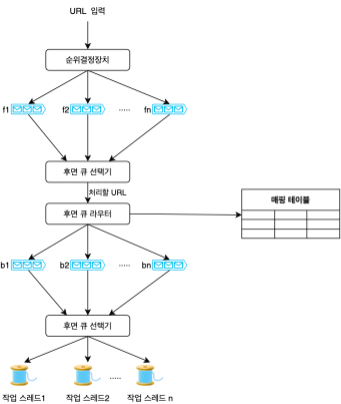

The diagram above was exported from draw.io. Its source (the exported page's mxGraphModel, read from the mxfile embedded in the PNG):
<mxGraphModel dx="830" dy="620" grid="1" gridSize="10" guides="1" tooltips="1" connect="1" arrows="1" fold="1" page="1" pageScale="1" pageWidth="1169" pageHeight="827" math="0" shadow="0">
  <root>
    <mxCell id="0" />
    <mxCell id="1" parent="0" />
    <mxCell id="8K5Hypqnh5TAC8_R3ZKC-3" value="f2" style="verticalLabelPosition=middle;html=1;verticalAlign=middle;align=right;strokeColor=none;fillColor=#00BEF2;shape=mxgraph.azure.queue_generic;pointerEvents=1;labelPosition=left;" vertex="1" parent="1">
      <mxGeometry x="245" y="198" width="50" height="15" as="geometry" />
    </mxCell>
    <mxCell id="8K5Hypqnh5TAC8_R3ZKC-4" value="" style="edgeStyle=orthogonalEdgeStyle;rounded=0;orthogonalLoop=1;jettySize=auto;html=1;" edge="1" parent="1" target="8K5Hypqnh5TAC8_R3ZKC-3">
      <mxGeometry relative="1" as="geometry">
        <mxPoint x="270" y="150" as="sourcePoint" />
      </mxGeometry>
    </mxCell>
    <mxCell id="8K5Hypqnh5TAC8_R3ZKC-5" value="f1" style="verticalLabelPosition=middle;html=1;verticalAlign=middle;align=right;strokeColor=none;fillColor=#00BEF2;shape=mxgraph.azure.queue_generic;pointerEvents=1;labelPosition=left;" vertex="1" parent="1">
      <mxGeometry x="160" y="198" width="50" height="15" as="geometry" />
    </mxCell>
    <mxCell id="8K5Hypqnh5TAC8_R3ZKC-6" value="fn" style="verticalLabelPosition=middle;html=1;verticalAlign=middle;align=right;strokeColor=none;fillColor=#00BEF2;shape=mxgraph.azure.queue_generic;pointerEvents=1;labelPosition=left;" vertex="1" parent="1">
      <mxGeometry x="362" y="198" width="50" height="15" as="geometry" />
    </mxCell>
    <mxCell id="8K5Hypqnh5TAC8_R3ZKC-7" value="" style="endArrow=classic;html=1;rounded=0;exitX=0.5;exitY=1;exitDx=0;exitDy=0;entryX=0.5;entryY=0;entryDx=0;entryDy=0;entryPerimeter=0;" edge="1" parent="1" target="8K5Hypqnh5TAC8_R3ZKC-5">
      <mxGeometry width="50" height="50" relative="1" as="geometry">
        <mxPoint x="270" y="150" as="sourcePoint" />
        <mxPoint x="450" y="370" as="targetPoint" />
      </mxGeometry>
    </mxCell>
    <mxCell id="8K5Hypqnh5TAC8_R3ZKC-8" value="" style="endArrow=classic;html=1;rounded=0;exitX=0.5;exitY=1;exitDx=0;exitDy=0;entryX=0.5;entryY=0;entryDx=0;entryDy=0;entryPerimeter=0;" edge="1" parent="1" target="8K5Hypqnh5TAC8_R3ZKC-6">
      <mxGeometry width="50" height="50" relative="1" as="geometry">
        <mxPoint x="270" y="150" as="sourcePoint" />
        <mxPoint x="195" y="208" as="targetPoint" />
      </mxGeometry>
    </mxCell>
    <mxCell id="8K5Hypqnh5TAC8_R3ZKC-9" value="....." style="text;html=1;strokeColor=none;fillColor=none;align=center;verticalAlign=middle;whiteSpace=wrap;rounded=0;" vertex="1" parent="1">
      <mxGeometry x="293" y="187.5" width="60" height="30" as="geometry" />
    </mxCell>
    <mxCell id="8K5Hypqnh5TAC8_R3ZKC-10" value="순위결정장치" style="rounded=1;whiteSpace=wrap;html=1;" vertex="1" parent="1">
      <mxGeometry x="210" y="120" width="120" height="30" as="geometry" />
    </mxCell>
    <mxCell id="8K5Hypqnh5TAC8_R3ZKC-11" value="URL &amp;nbsp;입력" style="text;html=1;strokeColor=none;fillColor=none;align=center;verticalAlign=middle;whiteSpace=wrap;rounded=0;" vertex="1" parent="1">
      <mxGeometry x="240" y="50" width="60" height="30" as="geometry" />
    </mxCell>
    <mxCell id="8K5Hypqnh5TAC8_R3ZKC-12" value="" style="endArrow=classic;html=1;rounded=0;exitX=0.5;exitY=1;exitDx=0;exitDy=0;" edge="1" parent="1" source="8K5Hypqnh5TAC8_R3ZKC-11" target="8K5Hypqnh5TAC8_R3ZKC-10">
      <mxGeometry width="50" height="50" relative="1" as="geometry">
        <mxPoint x="400" y="350" as="sourcePoint" />
        <mxPoint x="450" y="300" as="targetPoint" />
      </mxGeometry>
    </mxCell>
    <mxCell id="8K5Hypqnh5TAC8_R3ZKC-13" value="후면 큐 선택기" style="rounded=1;whiteSpace=wrap;html=1;" vertex="1" parent="1">
      <mxGeometry x="210" y="280" width="120" height="30" as="geometry" />
    </mxCell>
    <mxCell id="8K5Hypqnh5TAC8_R3ZKC-14" value="" style="endArrow=classic;html=1;rounded=0;exitX=0.5;exitY=1;exitDx=0;exitDy=0;exitPerimeter=0;entryX=0.25;entryY=0;entryDx=0;entryDy=0;" edge="1" parent="1" source="8K5Hypqnh5TAC8_R3ZKC-5" target="8K5Hypqnh5TAC8_R3ZKC-13">
      <mxGeometry width="50" height="50" relative="1" as="geometry">
        <mxPoint x="400" y="350" as="sourcePoint" />
        <mxPoint x="450" y="300" as="targetPoint" />
      </mxGeometry>
    </mxCell>
    <mxCell id="8K5Hypqnh5TAC8_R3ZKC-15" value="" style="endArrow=classic;html=1;rounded=0;exitX=0.5;exitY=1;exitDx=0;exitDy=0;exitPerimeter=0;" edge="1" parent="1" source="8K5Hypqnh5TAC8_R3ZKC-3">
      <mxGeometry width="50" height="50" relative="1" as="geometry">
        <mxPoint x="400" y="350" as="sourcePoint" />
        <mxPoint x="270" y="280" as="targetPoint" />
      </mxGeometry>
    </mxCell>
    <mxCell id="8K5Hypqnh5TAC8_R3ZKC-16" value="" style="endArrow=classic;html=1;rounded=0;exitX=0.5;exitY=1;exitDx=0;exitDy=0;exitPerimeter=0;entryX=0.75;entryY=0;entryDx=0;entryDy=0;" edge="1" parent="1" source="8K5Hypqnh5TAC8_R3ZKC-6" target="8K5Hypqnh5TAC8_R3ZKC-13">
      <mxGeometry width="50" height="50" relative="1" as="geometry">
        <mxPoint x="400" y="350" as="sourcePoint" />
        <mxPoint x="270" y="280" as="targetPoint" />
      </mxGeometry>
    </mxCell>
    <mxCell id="8K5Hypqnh5TAC8_R3ZKC-17" value="후면 큐 라우터" style="rounded=1;whiteSpace=wrap;html=1;" vertex="1" parent="1">
      <mxGeometry x="210" y="340" width="120" height="30" as="geometry" />
    </mxCell>
    <mxCell id="8K5Hypqnh5TAC8_R3ZKC-18" value="처리할 URL" style="endArrow=classic;html=1;rounded=0;exitX=0.5;exitY=1;exitDx=0;exitDy=0;entryX=0.5;entryY=0;entryDx=0;entryDy=0;labelPosition=right;verticalLabelPosition=middle;align=left;verticalAlign=middle;" edge="1" parent="1" source="8K5Hypqnh5TAC8_R3ZKC-13" target="8K5Hypqnh5TAC8_R3ZKC-17">
      <mxGeometry width="50" height="50" relative="1" as="geometry">
        <mxPoint x="400" y="350" as="sourcePoint" />
        <mxPoint x="450" y="300" as="targetPoint" />
      </mxGeometry>
    </mxCell>
    <mxCell id="8K5Hypqnh5TAC8_R3ZKC-19" value="매핑 테이블" style="shape=table;startSize=30;container=1;collapsible=0;childLayout=tableLayout;fontStyle=1;align=center;" vertex="1" parent="1">
      <mxGeometry x="490" y="320" width="140" height="70" as="geometry" />
    </mxCell>
    <mxCell id="8K5Hypqnh5TAC8_R3ZKC-20" value="" style="shape=tableRow;horizontal=0;startSize=0;swimlaneHead=0;swimlaneBody=0;top=0;left=0;bottom=0;right=0;collapsible=0;dropTarget=0;fillColor=none;points=[[0,0.5],[1,0.5]];portConstraint=eastwest;" vertex="1" parent="8K5Hypqnh5TAC8_R3ZKC-19">
      <mxGeometry y="30" width="140" height="13" as="geometry" />
    </mxCell>
    <mxCell id="8K5Hypqnh5TAC8_R3ZKC-21" value="" style="shape=partialRectangle;html=1;whiteSpace=wrap;connectable=0;fillColor=none;top=0;left=0;bottom=0;right=0;overflow=hidden;" vertex="1" parent="8K5Hypqnh5TAC8_R3ZKC-20">
      <mxGeometry width="47" height="13" as="geometry">
        <mxRectangle width="47" height="13" as="alternateBounds" />
      </mxGeometry>
    </mxCell>
    <mxCell id="8K5Hypqnh5TAC8_R3ZKC-22" value="" style="shape=partialRectangle;html=1;whiteSpace=wrap;connectable=0;fillColor=none;top=0;left=0;bottom=0;right=0;overflow=hidden;" vertex="1" parent="8K5Hypqnh5TAC8_R3ZKC-20">
      <mxGeometry x="47" width="46" height="13" as="geometry">
        <mxRectangle width="46" height="13" as="alternateBounds" />
      </mxGeometry>
    </mxCell>
    <mxCell id="8K5Hypqnh5TAC8_R3ZKC-23" value="" style="shape=partialRectangle;html=1;whiteSpace=wrap;connectable=0;fillColor=none;top=0;left=0;bottom=0;right=0;overflow=hidden;" vertex="1" parent="8K5Hypqnh5TAC8_R3ZKC-20">
      <mxGeometry x="93" width="47" height="13" as="geometry">
        <mxRectangle width="47" height="13" as="alternateBounds" />
      </mxGeometry>
    </mxCell>
    <mxCell id="8K5Hypqnh5TAC8_R3ZKC-24" value="" style="shape=tableRow;horizontal=0;startSize=0;swimlaneHead=0;swimlaneBody=0;top=0;left=0;bottom=0;right=0;collapsible=0;dropTarget=0;fillColor=none;points=[[0,0.5],[1,0.5]];portConstraint=eastwest;" vertex="1" parent="8K5Hypqnh5TAC8_R3ZKC-19">
      <mxGeometry y="43" width="140" height="14" as="geometry" />
    </mxCell>
    <mxCell id="8K5Hypqnh5TAC8_R3ZKC-25" value="" style="shape=partialRectangle;html=1;whiteSpace=wrap;connectable=0;fillColor=none;top=0;left=0;bottom=0;right=0;overflow=hidden;" vertex="1" parent="8K5Hypqnh5TAC8_R3ZKC-24">
      <mxGeometry width="47" height="14" as="geometry">
        <mxRectangle width="47" height="14" as="alternateBounds" />
      </mxGeometry>
    </mxCell>
    <mxCell id="8K5Hypqnh5TAC8_R3ZKC-26" value="" style="shape=partialRectangle;html=1;whiteSpace=wrap;connectable=0;fillColor=none;top=0;left=0;bottom=0;right=0;overflow=hidden;" vertex="1" parent="8K5Hypqnh5TAC8_R3ZKC-24">
      <mxGeometry x="47" width="46" height="14" as="geometry">
        <mxRectangle width="46" height="14" as="alternateBounds" />
      </mxGeometry>
    </mxCell>
    <mxCell id="8K5Hypqnh5TAC8_R3ZKC-27" value="" style="shape=partialRectangle;html=1;whiteSpace=wrap;connectable=0;fillColor=none;top=0;left=0;bottom=0;right=0;overflow=hidden;" vertex="1" parent="8K5Hypqnh5TAC8_R3ZKC-24">
      <mxGeometry x="93" width="47" height="14" as="geometry">
        <mxRectangle width="47" height="14" as="alternateBounds" />
      </mxGeometry>
    </mxCell>
    <mxCell id="8K5Hypqnh5TAC8_R3ZKC-28" value="" style="shape=tableRow;horizontal=0;startSize=0;swimlaneHead=0;swimlaneBody=0;top=0;left=0;bottom=0;right=0;collapsible=0;dropTarget=0;fillColor=none;points=[[0,0.5],[1,0.5]];portConstraint=eastwest;" vertex="1" parent="8K5Hypqnh5TAC8_R3ZKC-19">
      <mxGeometry y="57" width="140" height="13" as="geometry" />
    </mxCell>
    <mxCell id="8K5Hypqnh5TAC8_R3ZKC-29" value="" style="shape=partialRectangle;html=1;whiteSpace=wrap;connectable=0;fillColor=none;top=0;left=0;bottom=0;right=0;overflow=hidden;" vertex="1" parent="8K5Hypqnh5TAC8_R3ZKC-28">
      <mxGeometry width="47" height="13" as="geometry">
        <mxRectangle width="47" height="13" as="alternateBounds" />
      </mxGeometry>
    </mxCell>
    <mxCell id="8K5Hypqnh5TAC8_R3ZKC-30" value="" style="shape=partialRectangle;html=1;whiteSpace=wrap;connectable=0;fillColor=none;top=0;left=0;bottom=0;right=0;overflow=hidden;" vertex="1" parent="8K5Hypqnh5TAC8_R3ZKC-28">
      <mxGeometry x="47" width="46" height="13" as="geometry">
        <mxRectangle width="46" height="13" as="alternateBounds" />
      </mxGeometry>
    </mxCell>
    <mxCell id="8K5Hypqnh5TAC8_R3ZKC-31" value="" style="shape=partialRectangle;html=1;whiteSpace=wrap;connectable=0;fillColor=none;top=0;left=0;bottom=0;right=0;overflow=hidden;" vertex="1" parent="8K5Hypqnh5TAC8_R3ZKC-28">
      <mxGeometry x="93" width="47" height="13" as="geometry">
        <mxRectangle width="47" height="13" as="alternateBounds" />
      </mxGeometry>
    </mxCell>
    <mxCell id="8K5Hypqnh5TAC8_R3ZKC-32" value="" style="endArrow=classic;html=1;rounded=0;exitX=1;exitY=0.5;exitDx=0;exitDy=0;entryX=0;entryY=0.5;entryDx=0;entryDy=0;" edge="1" parent="1" source="8K5Hypqnh5TAC8_R3ZKC-17" target="8K5Hypqnh5TAC8_R3ZKC-20">
      <mxGeometry width="50" height="50" relative="1" as="geometry">
        <mxPoint x="400" y="350" as="sourcePoint" />
        <mxPoint x="450" y="300" as="targetPoint" />
      </mxGeometry>
    </mxCell>
    <mxCell id="8K5Hypqnh5TAC8_R3ZKC-33" value="b2" style="verticalLabelPosition=middle;html=1;verticalAlign=middle;align=right;strokeColor=none;fillColor=#00BEF2;shape=mxgraph.azure.queue_generic;pointerEvents=1;labelPosition=left;" vertex="1" parent="1">
      <mxGeometry x="245" y="420.5" width="50" height="15" as="geometry" />
    </mxCell>
    <mxCell id="8K5Hypqnh5TAC8_R3ZKC-34" value="b1" style="verticalLabelPosition=middle;html=1;verticalAlign=middle;align=right;strokeColor=none;fillColor=#00BEF2;shape=mxgraph.azure.queue_generic;pointerEvents=1;labelPosition=left;" vertex="1" parent="1">
      <mxGeometry x="160" y="420.5" width="50" height="15" as="geometry" />
    </mxCell>
    <mxCell id="8K5Hypqnh5TAC8_R3ZKC-35" value="bn" style="verticalLabelPosition=middle;html=1;verticalAlign=middle;align=right;strokeColor=none;fillColor=#00BEF2;shape=mxgraph.azure.queue_generic;pointerEvents=1;labelPosition=left;" vertex="1" parent="1">
      <mxGeometry x="362" y="420.5" width="50" height="15" as="geometry" />
    </mxCell>
    <mxCell id="8K5Hypqnh5TAC8_R3ZKC-36" value="....." style="text;html=1;strokeColor=none;fillColor=none;align=center;verticalAlign=middle;whiteSpace=wrap;rounded=0;" vertex="1" parent="1">
      <mxGeometry x="293" y="410" width="60" height="30" as="geometry" />
    </mxCell>
    <mxCell id="8K5Hypqnh5TAC8_R3ZKC-37" value="" style="endArrow=classic;html=1;rounded=0;exitX=0.5;exitY=1;exitDx=0;exitDy=0;entryX=0.5;entryY=0;entryDx=0;entryDy=0;entryPerimeter=0;" edge="1" parent="1">
      <mxGeometry width="50" height="50" relative="1" as="geometry">
        <mxPoint x="270" y="370" as="sourcePoint" />
        <mxPoint x="185" y="420.5" as="targetPoint" />
      </mxGeometry>
    </mxCell>
    <mxCell id="8K5Hypqnh5TAC8_R3ZKC-38" value="" style="endArrow=classic;html=1;rounded=0;exitX=0.5;exitY=1;exitDx=0;exitDy=0;entryX=0.5;entryY=0;entryDx=0;entryDy=0;entryPerimeter=0;" edge="1" parent="1" source="8K5Hypqnh5TAC8_R3ZKC-17" target="8K5Hypqnh5TAC8_R3ZKC-33">
      <mxGeometry width="50" height="50" relative="1" as="geometry">
        <mxPoint x="280" y="380" as="sourcePoint" />
        <mxPoint x="195" y="430.5" as="targetPoint" />
      </mxGeometry>
    </mxCell>
    <mxCell id="8K5Hypqnh5TAC8_R3ZKC-39" value="" style="endArrow=classic;html=1;rounded=0;exitX=0.5;exitY=1;exitDx=0;exitDy=0;entryX=0.5;entryY=0;entryDx=0;entryDy=0;entryPerimeter=0;" edge="1" parent="1" source="8K5Hypqnh5TAC8_R3ZKC-17" target="8K5Hypqnh5TAC8_R3ZKC-35">
      <mxGeometry width="50" height="50" relative="1" as="geometry">
        <mxPoint x="290" y="390" as="sourcePoint" />
        <mxPoint x="205" y="440.5" as="targetPoint" />
      </mxGeometry>
    </mxCell>
    <mxCell id="8K5Hypqnh5TAC8_R3ZKC-40" value="후면 큐 선택기" style="rounded=1;whiteSpace=wrap;html=1;" vertex="1" parent="1">
      <mxGeometry x="210" y="500" width="120" height="30" as="geometry" />
    </mxCell>
    <mxCell id="8K5Hypqnh5TAC8_R3ZKC-41" value="" style="endArrow=classic;html=1;rounded=0;entryX=0.25;entryY=0;entryDx=0;entryDy=0;exitX=0.5;exitY=1;exitDx=0;exitDy=0;exitPerimeter=0;" edge="1" parent="1" source="8K5Hypqnh5TAC8_R3ZKC-34" target="8K5Hypqnh5TAC8_R3ZKC-40">
      <mxGeometry width="50" height="50" relative="1" as="geometry">
        <mxPoint x="190" y="500" as="sourcePoint" />
        <mxPoint x="240" y="450" as="targetPoint" />
      </mxGeometry>
    </mxCell>
    <mxCell id="8K5Hypqnh5TAC8_R3ZKC-43" value="" style="endArrow=classic;html=1;rounded=0;exitX=0.5;exitY=1;exitDx=0;exitDy=0;exitPerimeter=0;entryX=0.5;entryY=0;entryDx=0;entryDy=0;" edge="1" parent="1" source="8K5Hypqnh5TAC8_R3ZKC-33" target="8K5Hypqnh5TAC8_R3ZKC-40">
      <mxGeometry width="50" height="50" relative="1" as="geometry">
        <mxPoint x="400" y="350" as="sourcePoint" />
        <mxPoint x="450" y="300" as="targetPoint" />
      </mxGeometry>
    </mxCell>
    <mxCell id="8K5Hypqnh5TAC8_R3ZKC-44" value="" style="endArrow=classic;html=1;rounded=0;exitX=0.5;exitY=1;exitDx=0;exitDy=0;exitPerimeter=0;entryX=0.75;entryY=0;entryDx=0;entryDy=0;" edge="1" parent="1" source="8K5Hypqnh5TAC8_R3ZKC-35" target="8K5Hypqnh5TAC8_R3ZKC-40">
      <mxGeometry width="50" height="50" relative="1" as="geometry">
        <mxPoint x="400" y="350" as="sourcePoint" />
        <mxPoint x="450" y="300" as="targetPoint" />
      </mxGeometry>
    </mxCell>
    <mxCell id="8K5Hypqnh5TAC8_R3ZKC-45" value="작업 스레드1" style="shape=image;html=1;verticalAlign=top;verticalLabelPosition=bottom;labelBackgroundColor=#ffffff;imageAspect=0;aspect=fixed;image=https://cdn0.iconfinder.com/data/icons/icocentre-free-icons/141/f-thread_128-128.png" vertex="1" parent="1">
      <mxGeometry x="160" y="567" width="38" height="38" as="geometry" />
    </mxCell>
    <mxCell id="8K5Hypqnh5TAC8_R3ZKC-46" value="작업 스레드2" style="shape=image;html=1;verticalAlign=top;verticalLabelPosition=bottom;labelBackgroundColor=#ffffff;imageAspect=0;aspect=fixed;image=https://cdn0.iconfinder.com/data/icons/icocentre-free-icons/141/f-thread_128-128.png" vertex="1" parent="1">
      <mxGeometry x="251" y="567" width="38" height="38" as="geometry" />
    </mxCell>
    <mxCell id="8K5Hypqnh5TAC8_R3ZKC-47" value="....." style="text;html=1;strokeColor=none;fillColor=none;align=center;verticalAlign=middle;whiteSpace=wrap;rounded=0;" vertex="1" parent="1">
      <mxGeometry x="280" y="571" width="60" height="30" as="geometry" />
    </mxCell>
    <mxCell id="8K5Hypqnh5TAC8_R3ZKC-48" value="작업 스레드 n" style="shape=image;html=1;verticalAlign=top;verticalLabelPosition=bottom;labelBackgroundColor=#ffffff;imageAspect=0;aspect=fixed;image=https://cdn0.iconfinder.com/data/icons/icocentre-free-icons/141/f-thread_128-128.png" vertex="1" parent="1">
      <mxGeometry x="340" y="567" width="38" height="38" as="geometry" />
    </mxCell>
    <mxCell id="8K5Hypqnh5TAC8_R3ZKC-49" value="" style="endArrow=classic;html=1;rounded=0;exitX=0.5;exitY=1;exitDx=0;exitDy=0;entryX=0.5;entryY=0;entryDx=0;entryDy=0;" edge="1" parent="1" source="8K5Hypqnh5TAC8_R3ZKC-40" target="8K5Hypqnh5TAC8_R3ZKC-45">
      <mxGeometry width="50" height="50" relative="1" as="geometry">
        <mxPoint x="380" y="540" as="sourcePoint" />
        <mxPoint x="430" y="490" as="targetPoint" />
      </mxGeometry>
    </mxCell>
    <mxCell id="8K5Hypqnh5TAC8_R3ZKC-50" value="" style="endArrow=classic;html=1;rounded=0;exitX=0.5;exitY=1;exitDx=0;exitDy=0;entryX=0.5;entryY=0;entryDx=0;entryDy=0;" edge="1" parent="1" source="8K5Hypqnh5TAC8_R3ZKC-40" target="8K5Hypqnh5TAC8_R3ZKC-46">
      <mxGeometry width="50" height="50" relative="1" as="geometry">
        <mxPoint x="280" y="540" as="sourcePoint" />
        <mxPoint x="189" y="577" as="targetPoint" />
      </mxGeometry>
    </mxCell>
    <mxCell id="8K5Hypqnh5TAC8_R3ZKC-51" value="" style="endArrow=classic;html=1;rounded=0;entryX=0.5;entryY=0;entryDx=0;entryDy=0;" edge="1" parent="1" target="8K5Hypqnh5TAC8_R3ZKC-48">
      <mxGeometry width="50" height="50" relative="1" as="geometry">
        <mxPoint x="270" y="530" as="sourcePoint" />
        <mxPoint x="199" y="587" as="targetPoint" />
      </mxGeometry>
    </mxCell>
  </root>
</mxGraphModel>